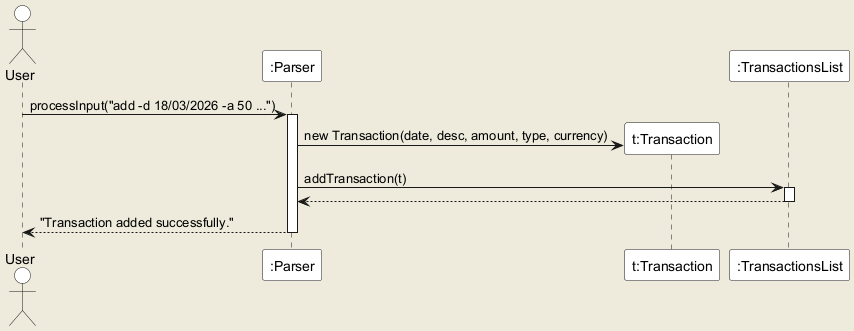

The diagram above was rendered by PlantUML. Its source (embedded in the PNG):
@startuml
skinparam backgroundColor #EEEBDC
skinparam sequence {
    ParticipantBackgroundColor #FFF
    ActorBackgroundColor #FFF
    LifeLineBackgroundColor #FFF
}
actor User
participant ":Parser" as Parser
participant "t:Transaction" as Transaction
participant ":TransactionsList" as TransactionsList

User -> Parser : processInput("add -d 18/03/2026 -a 50 ...")
activate Parser

Parser -> Transaction ** : new Transaction(date, desc, amount, type, currency)

Parser -> TransactionsList : addTransaction(t)
activate TransactionsList
TransactionsList --> Parser
deactivate TransactionsList

Parser --> User : "Transaction added successfully."
deactivate Parser
@enduml